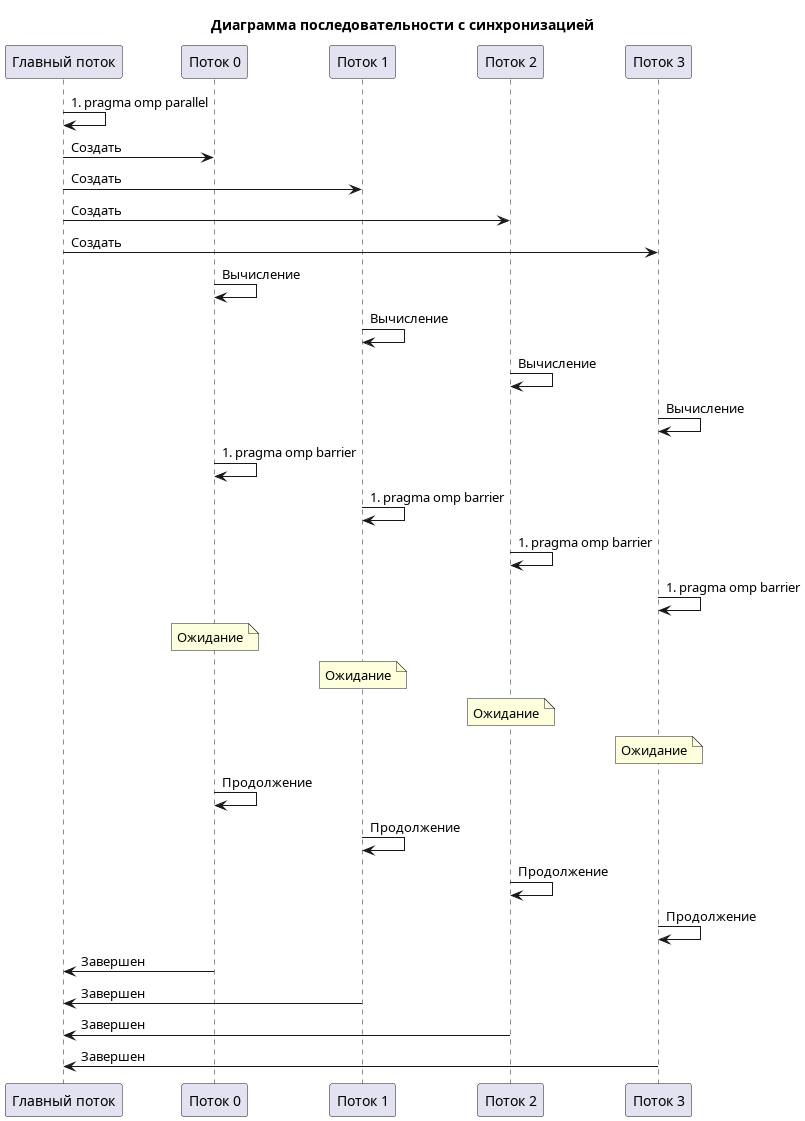

The diagram above was rendered by PlantUML. Its source (embedded in the PNG):
@startuml OpenMP
title Диаграмма последовательности с синхронизацией

participant "Главный поток" as main
participant "Поток 0" as t0
participant "Поток 1" as t1
participant "Поток 2" as t2
participant "Поток 3" as t3

main -> main: #pragma omp parallel
main -> t0: Создать
main -> t1: Создать
main -> t2: Создать
main -> t3: Создать

t0 -> t0: Вычисление
t1 -> t1: Вычисление
t2 -> t2: Вычисление
t3 -> t3: Вычисление

t0 -> t0: #pragma omp barrier
t1 -> t1: #pragma omp barrier
t2 -> t2: #pragma omp barrier
t3 -> t3: #pragma omp barrier

note over t0: Ожидание
note over t1: Ожидание
note over t2: Ожидание
note over t3: Ожидание

t0 -> t0: Продолжение
t1 -> t1: Продолжение
t2 -> t2: Продолжение
t3 -> t3: Продолжение

t0 -> main: Завершен
t1 -> main: Завершен
t2 -> main: Завершен
t3 -> main: Завершен

@enduml